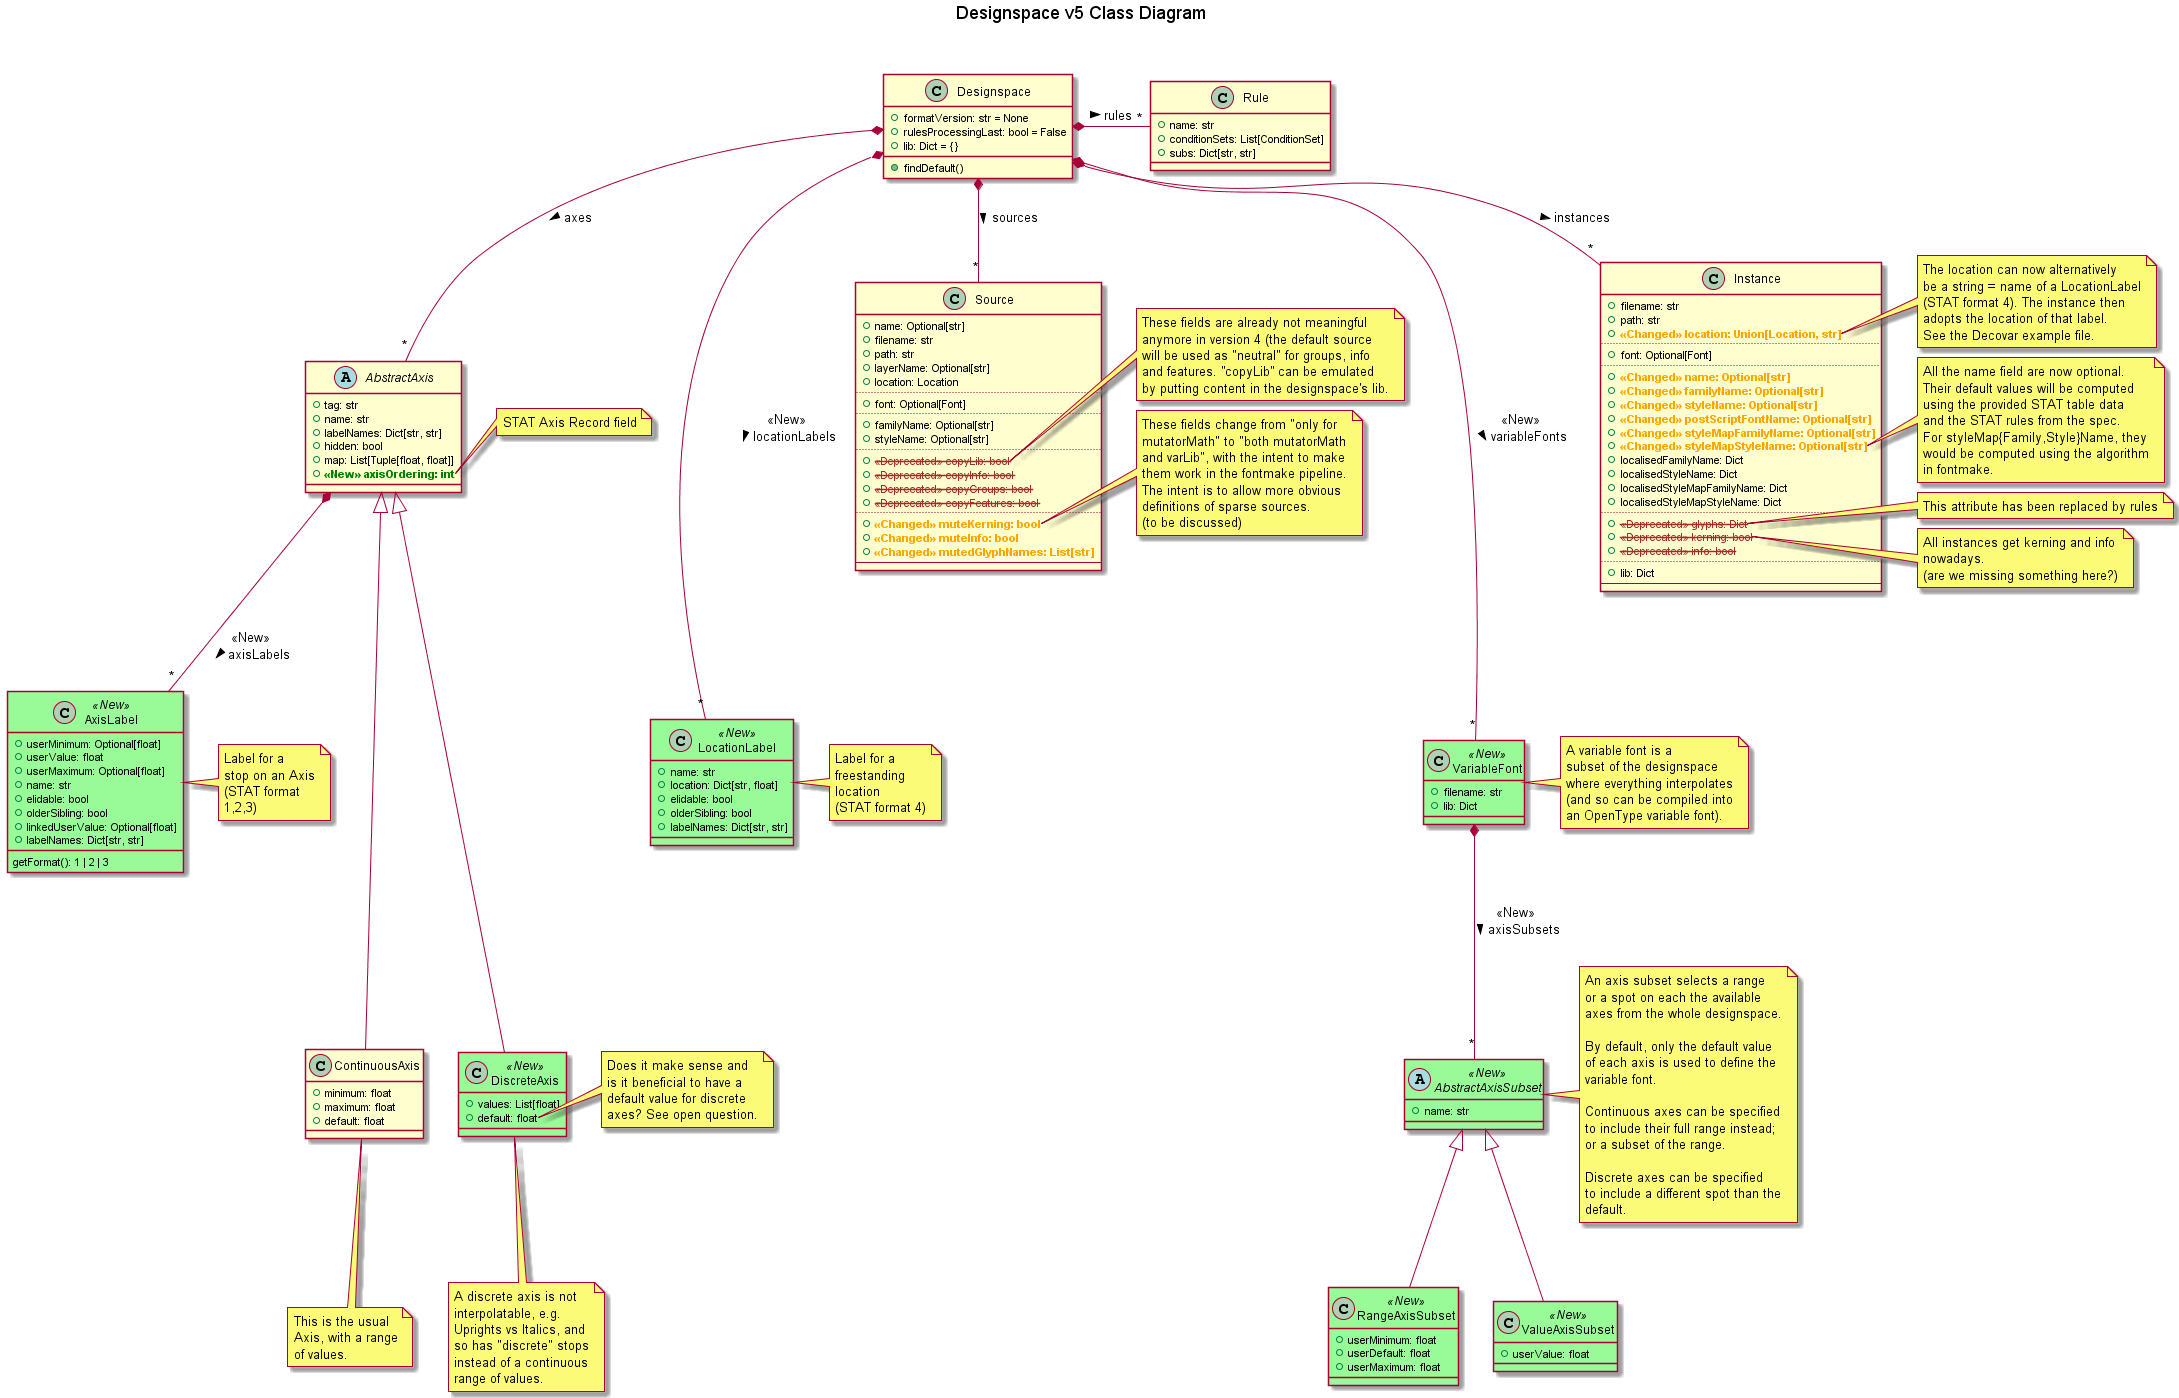

The diagram above was rendered by PlantUML. Its source (embedded in the PNG):
@startuml v5_class_diagram

title Designspace v5 Class Diagram \n\n

' left to right direction

skinparam class {
BackgroundColor<<New>> PaleGreen
' TODO
' AttributeFontColor<<New>> red
' AttributeFontStyle<<New>> bold

}

class Designspace {
+ formatVersion: str = None
+ rulesProcessingLast: bool = False
+ lib: Dict = {}

+ findDefault()
}

abstract class AbstractAxis {
+ tag: str
+ name: str
+ labelNames: Dict[str, str]
+ hidden: bool
+ map: List[Tuple[float, float]]
+ <color:green><b><<New>> axisOrdering: int
' + <color:green><b><<New>> labels = labels or []
}
Designspace *-- "*" AbstractAxis: axes >
note right of AbstractAxis::axisOrdering
STAT Axis Record field
end note

class ContinuousAxis {
+ minimum: float
+ maximum: float
+ default: float
}
AbstractAxis <|--- ContinuousAxis
note bottom of ContinuousAxis
This is the usual
Axis, with a range
of values.
end note

class DiscreteAxis <<New>> {
+ values: List[float]
+ default: float
}
AbstractAxis <|--- DiscreteAxis
note bottom of DiscreteAxis
A discrete axis is not
interpolatable, e.g.
Uprights vs Italics, and
so has "discrete" stops
instead of a continuous
range of values.
end note
note right of DiscreteAxis::default
Does it make sense and
is it beneficial to have a
default value for discrete
axes? See open question.
end note

ContinuousAxis .[hidden] DiscreteAxis

class AxisLabel <<New>> {
+ userMinimum: Optional[float]
+ userValue: float
+ userMaximum: Optional[float]
+ name: str
+ elidable: bool
+ olderSibling: bool
+ linkedUserValue: Optional[float]
+ labelNames: Dict[str, str]

getFormat(): 1 | 2 | 3
}
note right of AxisLabel
Label for a
stop on an Axis
(STAT format
1,2,3)
end note
AbstractAxis *-- "*" AxisLabel: <<New>> \n axisLabels >

class LocationLabel <<New>> {
+ name: str
+ location: Dict[str, float]
+ elidable: bool
+ olderSibling: bool
+ labelNames: Dict[str, str]
}
note right of LocationLabel
Label for a
freestanding
location
(STAT format 4)
end note
Designspace *--- "*" LocationLabel: <<New>> \n locationLabels >

class Rule {
+ name: str
+ conditionSets: List[ConditionSet]
+ subs: Dict[str, str]
}
Designspace *- "*" Rule: rules >

class Source {
+ name: Optional[str]
+ filename: str
+ path: str
+ layerName: Optional[str]
+ location: Location
....
+ font: Optional[Font]
....
+ familyName: Optional[str]
+ styleName: Optional[str]
....
+ <color:brown><s><<Deprecated>> copyLib: bool
+ <color:brown><s><<Deprecated>> copyInfo: bool
+ <color:brown><s><<Deprecated>> copyGroups: bool
+ <color:brown><s><<Deprecated>> copyFeatures: bool
....
+ <color:orange><b><<Changed>> muteKerning: bool
+ <color:orange><b><<Changed>> muteInfo: bool
+ <color:orange><b><<Changed>> mutedGlyphNames: List[str]
----
}
Designspace *-- "*" Source: sources >
note right of Source::copyLib
These fields are already not meaningful
anymore in version 4 (the default source
will be used as "neutral" for groups, info
and features. ''copyLib'' can be emulated
by putting content in the designspace's lib.
end note
note right of Source::muteKerning
These fields change from "only for
mutatorMath" to "both mutatorMath
and varLib", with the intent to make
them work in the fontmake pipeline.
The intent is to allow more obvious
definitions of sparse sources.
(to be discussed)
end note

class VariableFont <<New>> {
+ filename: str
' + axisSubsets: List[AbstractAxisSubset]
+ lib: Dict
}
Designspace *--- "*" VariableFont: <<New>> \n variableFonts >
note right of VariableFont
A variable font is a
subset of the designspace
where everything interpolates
(and so can be compiled into
an OpenType variable font).
end note

abstract class AbstractAxisSubset <<New>> {
+ name: str
}
VariableFont *-- "*" AbstractAxisSubset: <<New>> \n axisSubsets >

note right of AbstractAxisSubset
An axis subset selects a range
or a spot on each the available
axes from the whole designspace.

By default, only the default value
of each axis is used to define the
variable font.

Continuous axes can be specified
to include their full range instead;
or a subset of the range.

Discrete axes can be specified
to include a different spot than the
default.
end note

class RangeAxisSubset <<New>> {
+ userMinimum: float
+ userDefault: float
+ userMaximum: float
}
AbstractAxisSubset <|-- RangeAxisSubset

class ValueAxisSubset <<New>> {
+ userValue: float
}
AbstractAxisSubset <|-- ValueAxisSubset

class Instance {
+ filename: str
+ path: str
+ <color:orange><b><<Changed>> location: Union[Location, str]
....
+ font: Optional[Font]
....
+ <color:orange><b><<Changed>> name: Optional[str]
+ <color:orange><b><<Changed>> familyName: Optional[str]
+ <color:orange><b><<Changed>> styleName: Optional[str]
+ <color:orange><b><<Changed>> postScriptFontName: Optional[str]
+ <color:orange><b><<Changed>> styleMapFamilyName: Optional[str]
+ <color:orange><b><<Changed>> styleMapStyleName: Optional[str]
+ localisedFamilyName: Dict
+ localisedStyleName: Dict
+ localisedStyleMapFamilyName: Dict
+ localisedStyleMapStyleName: Dict
....
+ <color:brown><s><<Deprecated>> glyphs: Dict
+ <color:brown><s><<Deprecated>> kerning: bool
+ <color:brown><s><<Deprecated>> info: bool
....
+ lib: Dict
----
}
Designspace *-- "*" Instance: instances >
note right of Instance::location
The location can now alternatively
be a string = name of a LocationLabel
(STAT format 4). The instance then
adopts the location of that label.
See the Decovar example file.
end note
note right of Instance::styleMapStyleName
All the name field are now optional.
Their default values will be computed
using the provided STAT table data
and the STAT rules from the spec.
For styleMap{Family,Style}Name, they
would be computed using the algorithm
in fontmake.
end note
note right of Instance::glyphs
This attribute has been replaced by rules
end note
note right of Instance::kerning
All instances get kerning and info
nowadays.
(are we missing something here?)
end note

@enduml